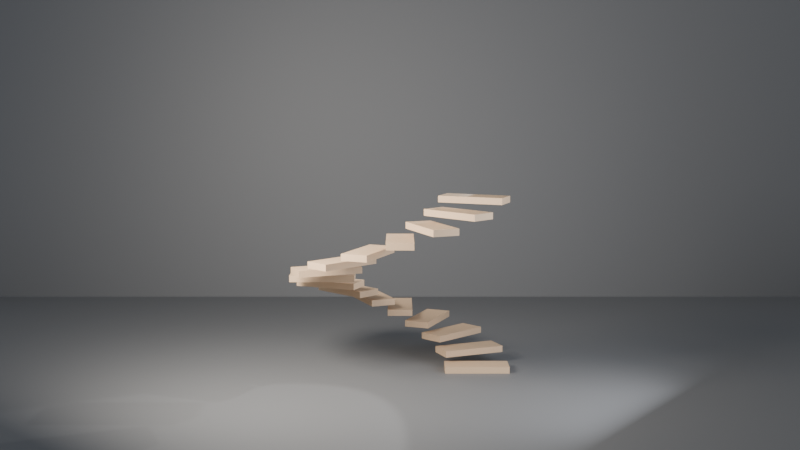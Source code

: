 # Source: ch05_09_loops_radius_ignored.blend  (saved by Blender 5.3.31; exported with 4.5.12 LTS)
import bpy
from mathutils import Matrix  # noqa: F401  (used for matrix-valued properties, if any)

bpy.ops.wm.read_factory_settings(use_empty=True)
scene = bpy.context.scene
scene.name = 'SC_GN9'

# ---- collections
col_set = bpy.data.collections.new('SET'); scene.collection.children.link(col_set)
col_lights = bpy.data.collections.new('LIGHTS'); scene.collection.children.link(col_lights)
col_cameras = bpy.data.collections.new('CAMERAS'); scene.collection.children.link(col_cameras)

# ---- materials (node trees are filled in below, after node groups)
mat_mat_studio_grey = bpy.data.materials.new('MAT_Studio_Grey')
mat_mat_studio_grey.diffuse_color = (0.18, 0.18, 0.18, 1.0)
mat_mat_step = bpy.data.materials.new('MAT_Step')

# ---- node groups
ng_gn_spiral = bpy.data.node_groups.new('GN_Spiral', 'GeometryNodeTree')
_s = ng_gn_spiral.interface.new_socket(name='Geometry', in_out='OUTPUT', socket_type='NodeSocketGeometry')
_s = ng_gn_spiral.interface.new_socket(name='Geometry', in_out='INPUT', socket_type='NodeSocketGeometry')
_s = ng_gn_spiral.interface.new_socket(name='Steps', in_out='INPUT', socket_type='NodeSocketInt')
_s.default_value = 16
_s.min_value = 3
_s.max_value = 60
_s.description = 'Nombre de marches'
_s = ng_gn_spiral.interface.new_socket(name='Angle', in_out='INPUT', socket_type='NodeSocketFloat')
_s.default_value = 22.5
_s.min_value = 5.0
_s.max_value = 45.0
_s.description = 'Angle entre deux marches en degrés'
_s = ng_gn_spiral.interface.new_socket(name='Rise', in_out='INPUT', socket_type='NodeSocketFloat')
_s.default_value = 0.18
_s.min_value = 0.05
_s.max_value = 0.5
_s.description = "Hauteur d'une marche en mètres"
_s = ng_gn_spiral.interface.new_socket(name='Radius', in_out='INPUT', socket_type='NodeSocketFloat')
_s.default_value = 1.2
_s.min_value = 0.5
_s.max_value = 3.0
_s.description = "Distance du centre de la marche à l'axe en mètres"
_N = ng_gn_spiral.nodes; _L = ng_gn_spiral.links
n0 = _N.new('NodeGroupInput'); n0.name = 'Group Input'; n0.location = (-1800, 0)
n1 = _N.new('NodeGroupOutput'); n1.name = 'Group Output'; n1.location = (1800, 0)
n2 = _N.new('GeometryNodeMeshCube'); n2.name = 'Cube'; n2.location = (-900, -300)
n2.inputs[0].default_value = (1.0, 0.4, 0.1)
n3 = _N.new('GeometryNodeTransform'); n3.name = 'Transform Geometry'; n3.location = (-600, -300)
n3.width = 160
n4 = _N.new('GeometryNodeTransform'); n4.name = 'Transform Geometry.001'; n4.location = (-300, -300)
n4.width = 160
n5 = _N.new('GeometryNodeRepeatInput'); n5.name = 'Repeat Input'; n5.location = (-1200, 100)
n6 = _N.new('GeometryNodeRepeatOutput'); n6.name = 'Repeat Output'; n6.location = (700, 100)
n7 = _N.new('ShaderNodeCombineXYZ'); n7.name = 'Combine XYZ'; n7.location = (-900, -550)
n7.inputs[0].default_value = 1.2
n8 = _N.new('ShaderNodeMath'); n8.name = 'Math'; n8.location = (-1100, -650)
n8.operation = 'RADIANS'
n9 = _N.new('ShaderNodeMath'); n9.name = 'Math.001'; n9.location = (-900, -700)
n9.operation = 'MULTIPLY'
n10 = _N.new('ShaderNodeCombineXYZ'); n10.name = 'Combine XYZ.001'; n10.location = (-700, -700)
n11 = _N.new('ShaderNodeMath'); n11.name = 'Math.002'; n11.location = (-1100, -850)
n11.operation = 'MULTIPLY'
n12 = _N.new('ShaderNodeMath'); n12.name = 'Math.003'; n12.location = (-900, -850)
n12.inputs[1].default_value = 0.05
n13 = _N.new('ShaderNodeCombineXYZ'); n13.name = 'Combine XYZ.002'; n13.location = (-700, -850)
n14 = _N.new('GeometryNodeJoinGeometry'); n14.name = 'Join Geometry'; n14.location = (300, 100)
n15 = _N.new('GeometryNodeSetMaterial'); n15.name = 'Set Material'; n15.location = (1100, 100)
n15.inputs[2].default_value = mat_mat_step
n5.pair_with_output(n6)
_L.new(n2.outputs[0], n3.inputs[0])
_L.new(n3.outputs[0], n4.inputs[0])
_L.new(n0.outputs[1], n5.inputs[0])
_L.new(n7.outputs[0], n3.inputs[1])
_L.new(n0.outputs[2], n8.inputs[0])
_L.new(n5.outputs[0], n9.inputs[0])
_L.new(n8.outputs[0], n9.inputs[1])
_L.new(n9.outputs[0], n10.inputs[2])
_L.new(n10.outputs[0], n4.inputs[2])
_L.new(n5.outputs[0], n11.inputs[0])
_L.new(n0.outputs[3], n11.inputs[1])
_L.new(n11.outputs[0], n12.inputs[0])
_L.new(n12.outputs[0], n13.inputs[2])
_L.new(n13.outputs[0], n4.inputs[1])
_L.new(n5.outputs[1], n14.inputs[0])
_L.new(n4.outputs[0], n14.inputs[0])
_L.new(n14.outputs[0], n6.inputs[0])
_L.new(n6.outputs[0], n15.inputs[0])
_L.new(n15.outputs[0], n1.inputs[0])
n1.is_active_output = True

# ---- material node trees
mat_mat_studio_grey.use_nodes = True; mat_mat_studio_grey.node_tree.nodes.clear()
_N = mat_mat_studio_grey.node_tree.nodes; _L = mat_mat_studio_grey.node_tree.links
n0 = _N.new('ShaderNodeBsdfPrincipled'); n0.name = 'Principled BSDF'; n0.location = (-200, 100)
n0.inputs[0].default_value = (0.18, 0.18, 0.18, 1.0)
n0.inputs[2].default_value = 0.6
n0.inputs[10].default_value = 0.005
n1 = _N.new('ShaderNodeOutputMaterial'); n1.name = 'Material Output'; n1.location = (200, 100)
_L.new(n0.outputs[0], n1.inputs[0])
n1.is_active_output = True
mat_mat_step.use_nodes = True; mat_mat_step.node_tree.nodes.clear()
_N = mat_mat_step.node_tree.nodes; _L = mat_mat_step.node_tree.links
n0 = _N.new('ShaderNodeBsdfPrincipled'); n0.name = 'Principled BSDF'; n0.location = (-200, 100)
n0.inputs[0].default_value = (0.65, 0.45, 0.28, 1.0)
n0.inputs[2].default_value = 0.6
n0.inputs[10].default_value = 0.005
n1 = _N.new('ShaderNodeOutputMaterial'); n1.name = 'Material Output'; n1.location = (200, 100)
_L.new(n0.outputs[0], n1.inputs[0])
n1.is_active_output = True

# ---- world
world_wo_neutral = bpy.data.worlds.new('WO_Neutral'); scene.world = world_wo_neutral
world_wo_neutral.use_nodes = True; world_wo_neutral.node_tree.nodes.clear()
_N = world_wo_neutral.node_tree.nodes; _L = world_wo_neutral.node_tree.links
n0 = _N.new('ShaderNodeBackground'); n0.name = 'Background'; n0.location = (-200, 100)
n0.inputs[0].default_value = (0.3, 0.33, 0.38, 1.0)
n1 = _N.new('ShaderNodeOutputWorld'); n1.name = 'World Output'; n1.location = (200, 100)
_L.new(n0.outputs[0], n1.inputs[0])
n1.is_active_output = True

# ---- cameras
cam_ca_main = bpy.data.cameras.new('CA_Main')
cam_ca_main.clip_end = 200.0
cam_ca_front = bpy.data.cameras.new('CA_Front')
cam_ca_front.clip_end = 200.0
cam_ca_high = bpy.data.cameras.new('CA_High')
cam_ca_high.clip_end = 200.0

# ---- lights
light_la_key = bpy.data.lights.new('LA_Key', 'AREA')
light_la_key.color = (1.0, 0.95, 0.88)
light_la_key.energy = 600.0
light_la_key.size = 2.0
light_la_fill = bpy.data.lights.new('LA_Fill', 'AREA')
light_la_fill.color = (0.85, 0.9, 1.0)
light_la_fill.energy = 150.0
light_la_fill.size = 3.0
light_la_rim = bpy.data.lights.new('LA_Rim', 'SPOT')
light_la_rim.energy = 500.0

# ---- meshes
me_me_geo_spiral = bpy.data.meshes.new('ME_GEO_Spiral')
me_me_geo_spiral.from_pydata([(-0.5, -0.5, 0.0), (0.5, -0.5, 0.0), (0.5, 0.5, 0.0), (-0.5, 0.5, 0.0)], [], [(0, 1, 2, 3)])
me_me_geo_spiral.update()
me_me_floor = bpy.data.meshes.new('ME_Floor')
me_me_floor.from_pydata([(-10.0, -10.0, 0.0), (10.0, -10.0, 0.0), (-10.0, 10.0, 0.0), (10.0, 10.0, 0.0)], [], [(0, 1, 3, 2)])
_uv = me_me_floor.uv_layers.new(name='UVMap')
_uv.uv.foreach_set('vector', [0.0, 0.0, 1.0, 0.0, 1.0, 1.0, 0.0, 1.0])
me_me_floor.materials.append(mat_mat_studio_grey)
me_me_floor.update()
me_me_backdrop = bpy.data.meshes.new('ME_Backdrop')
me_me_backdrop.from_pydata([(-10.0, -10.0, 0.0), (10.0, -10.0, 0.0), (-10.0, 10.0, 0.0), (10.0, 10.0, 0.0)], [], [(0, 1, 3, 2)])
_uv = me_me_backdrop.uv_layers.new(name='UVMap')
_uv.uv.foreach_set('vector', [0.0, 0.0, 1.0, 0.0, 1.0, 1.0, 0.0, 1.0])
me_me_backdrop.materials.append(mat_mat_studio_grey)
me_me_backdrop.update()

# ---- objects
ob_geo_spiral = bpy.data.objects.new('GEO_Spiral', me_me_geo_spiral)
ob_geo_floor = bpy.data.objects.new('GEO_Floor', me_me_floor)
ob_geo_backdrop = bpy.data.objects.new('GEO_Backdrop', me_me_backdrop)
ob_lgt_key = bpy.data.objects.new('LGT_Key', light_la_key)
ob_lgt_fill = bpy.data.objects.new('LGT_Fill', light_la_fill)
ob_lgt_rim = bpy.data.objects.new('LGT_Rim', light_la_rim)
ob_emp_target = bpy.data.objects.new('EMP_Target', None)
ob_cam_main = bpy.data.objects.new('CAM_Main', cam_ca_main)
ob_cam_front = bpy.data.objects.new('CAM_Front', cam_ca_front)
ob_cam_high = bpy.data.objects.new('CAM_High', cam_ca_high)

# ---- transforms, parenting, visibility, modifiers, constraints
ob_geo_spiral.location = (0.0, 0.0, 0.0)
_m = ob_geo_spiral.modifiers.new('GeometryNodes', 'NODES')
_m.node_group = ng_gn_spiral
ob_geo_floor.location = (0.0, 0.0, 0.0)
ob_geo_backdrop.location = (0.0, 6.0, 10.0)
ob_geo_backdrop.rotation_euler = (1.571, 0.0, 0.0)
ob_lgt_key.location = (-3.0, -3.0, 4.0)
_c = ob_lgt_key.constraints.new('TRACK_TO'); _c.name = 'Track To'
_c.target = ob_emp_target
ob_lgt_fill.location = (3.5, -2.5, 2.0)
_c = ob_lgt_fill.constraints.new('TRACK_TO'); _c.name = 'Track To'
_c.target = ob_emp_target
ob_lgt_rim.location = (1.8, 2.6, 3.2)
_c = ob_lgt_rim.constraints.new('TRACK_TO'); _c.name = 'Track To'
_c.target = ob_emp_target
ob_emp_target.location = (0.0, 0.0, 2.4)
ob_emp_target.empty_display_size = 0.5
ob_cam_main.location = (0.0, -8.0, 2.2)
_c = ob_cam_main.constraints.new('TRACK_TO'); _c.name = 'Track To'
_c.target = ob_emp_target
ob_cam_front.location = (0.0, -17.0, 4.5)
ob_cam_front.rotation_euler = (1.442, -0.0, 0.0)
ob_cam_high.location = (11.0, -11.0, 12.0)
ob_cam_high.rotation_euler = (0.9904, -2.622e-08, 0.7854)

# ---- collection membership
scene.collection.objects.link(ob_geo_spiral)
col_set.objects.link(ob_geo_floor)
col_set.objects.link(ob_geo_backdrop)
col_lights.objects.link(ob_lgt_key)
col_lights.objects.link(ob_lgt_fill)
col_lights.objects.link(ob_lgt_rim)
col_cameras.objects.link(ob_emp_target)
col_cameras.objects.link(ob_cam_main)
col_cameras.objects.link(ob_cam_front)
col_cameras.objects.link(ob_cam_high)

# ---- scene / render settings (as saved in the file)
scene.camera = ob_cam_front
scene.frame_start = 1; scene.frame_end = 250; scene.frame_set(1)
scene.render.engine = 'BLENDER_EEVEE_NEXT'
scene.render.resolution_percentage = 50
scene.render.bake_bias = 0.0
scene.render.bake_samples = 0
scene.render.compositor_device = 'GPU'
scene.eevee.use_volume_custom_range = False
scene.eevee.fast_gi_thickness_near = 0.1
scene.eevee.fast_gi_thickness_far = 0.0
scene.eevee.ray_tracing_options.screen_trace_thickness = 0.1
bpy.context.view_layer.update()
